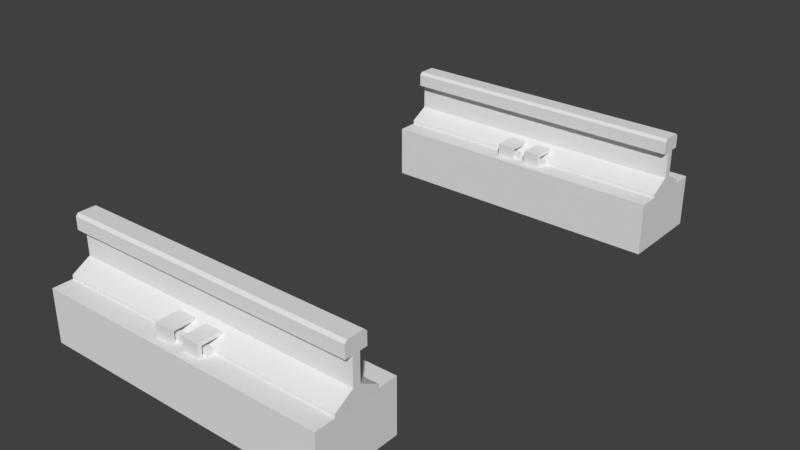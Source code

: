 # Source: Rails_Only.blend  (saved by Blender 2.79.0; exported with 4.5.12 LTS)
import bpy
from mathutils import Matrix  # noqa: F401  (used for matrix-valued properties, if any)

bpy.ops.wm.read_factory_settings(use_empty=True)
scene = bpy.context.scene
scene.name = 'Scene'

# ---- collections
col_collection_1 = bpy.data.collections.new('Collection 1'); scene.collection.children.link(col_collection_1)

# ---- materials (node trees are filled in below, after node groups)
mat_prototype_texture = bpy.data.materials.new('Prototype Texture')
mat_prototype_texture.alpha_threshold = 0.0
mat_prototype_texture.use_transparent_shadow = False
mat_prototype_texture.roughness = 0.5
mat_concrete = bpy.data.materials.new('concrete')
mat_concrete.alpha_threshold = 0.0
mat_concrete.use_transparent_shadow = False
mat_concrete.roughness = 0.5
mat_tie = bpy.data.materials.new('tie')
mat_tie.alpha_threshold = 0.0
mat_tie.use_transparent_shadow = False
mat_tie.roughness = 0.5
mat_darkconcrete = bpy.data.materials.new('darkconcrete')
mat_darkconcrete.alpha_threshold = 0.0
mat_darkconcrete.use_transparent_shadow = False
mat_darkconcrete.roughness = 0.5

# ---- material node trees

# ---- world
world_world = bpy.data.worlds.new('World'); scene.world = world_world
world_world.color = (0.05088, 0.05088, 0.05088)
world_world.use_sun_shadow = False
world_world.sun_shadow_jitter_overblur = 0.0
world_world.cycles.sampling_method = 'MANUAL'

# ---- meshes
me_cube_001 = bpy.data.meshes.new('Cube.001')
me_cube_001.from_pydata([(0.5, -0.6794, 0.1905), (-0.5, -0.7429, 0.2263), (-0.5, -0.6794, 0.1905), (0.5, -0.7429, 0.2263), (-0.5, -0.7266, 0.3683), (-0.5, -0.7175, 0.3175), (-0.5, -0.7429, 0.3175), (-0.5, -0.7847, 0.3683), (-0.5, -0.7683, 0.3175), (-0.5, -0.7937, 0.3175), (-0.5, -0.6794, 0.1778), (-0.5, -0.8318, 0.1778), (-0.5, -0.7683, 0.2263), (-0.5, -0.8318, 0.1905), (0.5, -0.6794, 0.1778), (0.5, -0.8318, 0.1778), (0.5, -0.7683, 0.2263), (0.5, -0.7429, 0.3175), (0.5, -0.8318, 0.1905), (0.5, -0.7175, 0.3175), (0.5, -0.7683, 0.3175), (0.5, -0.7937, 0.3175), (0.5, -0.7266, 0.3683), (0.5, -0.7847, 0.3683), (-0.5, -0.7175, 0.3593), (0.5, -0.7175, 0.3593), (0.5, -0.7937, 0.3593), (-0.5, -0.7937, 0.3593), (-0.5, -0.7266, 0.3683), (-0.5, -0.7847, 0.3683), (0.5, -0.7266, 0.3683), (0.5, -0.7847, 0.3683), (-0.5, -0.7175, 0.3593), (0.5, -0.7175, 0.3593), (0.5, -0.7937, 0.3593), (-0.5, -0.7937, 0.3593)], [], [(3, 1, 6, 17), (2, 10, 11, 13, 12, 8, 9, 27, 7, 4, 24, 5, 6, 1), (16, 12, 13, 18), (11, 15, 18, 13), (17, 6, 5, 19), (12, 16, 20, 8), (0, 2, 1, 3), (25, 19, 5, 24), (9, 8, 20, 21), (15, 14, 0, 3, 17, 19, 25, 22, 23, 26, 21, 20, 16, 18), (11, 10, 14, 15), (27, 9, 21, 26), (0, 14, 10, 2), (30, 33, 32, 28), (30, 28, 29, 31), (35, 34, 31, 29)])
_uv = me_cube_001.uv_layers.new(name='UVMap')
_uv.uv.foreach_set('vector', [0.4506, 0.174, 0.4506, 0.954, 0.4856, 0.954, 0.4856, 0.174, 0.3088, 0.8606, 0.3088, 0.8739, 0.4688, 0.8739, 0.4688, 0.8606, 0.4021, 0.823, 0.4021, 0.7273, 0.4287, 0.7273, 0.4287, 0.6834, 0.4193, 0.6739, 0.3582, 0.6739, 0.3488, 0.6834, 0.3488, 0.7273, 0.3754, 0.7273, 0.3754, 0.823, 0.5893, 0.174, 0.5893, 0.954, 0.6187, 0.954, 0.6187, 0.174, 0.6744, 0.174, 0.6744, 0.954, 0.6843, 0.954, 0.6843, 0.174, 0.6584, 0.954, 0.6584, 0.174, 0.6385, 0.174, 0.6385, 0.954, 0.5567, 0.954, 0.5567, 0.174, 0.4856, 0.174, 0.4856, 0.954, 0.3938, 0.174, 0.3938, 0.954, 0.4506, 0.954, 0.4506, 0.174, 0.6744, 0.174, 0.6584, 0.174, 0.6584, 0.954, 0.6744, 0.954, 0.6385, 0.174, 0.6187, 0.174, 0.6187, 0.954, 0.6385, 0.954, 0.4688, 0.8739, 0.6288, 0.8739, 0.6288, 0.8606, 0.5621, 0.823, 0.5621, 0.7273, 0.5888, 0.7273, 0.5888, 0.6834, 0.5793, 0.6739, 0.5182, 0.6739, 0.5088, 0.6834, 0.5088, 0.7273, 0.5354, 0.7273, 0.5354, 0.823, 0.4688, 0.8606, 0.3889, 0.174, 0.27, 0.174, 0.27, 0.954, 0.3889, 0.954, 0.5567, 0.954, 0.5893, 0.954, 0.5893, 0.174, 0.5567, 0.174, 0.3938, 0.174, 0.3889, 0.174, 0.3889, 0.954, 0.3938, 0.954, 0.9375, 0.9844, 0.9844, 0.9844, 0.9844, 0.01562, 0.9375, 0.01562, 0.9375, 0.9844, 0.9375, 0.01562, 0.7656, 0.01562, 0.7656, 0.9844, 0.7188, 0.01562, 0.7188, 0.9844, 0.7656, 0.9844, 0.7656, 0.01562])
me_cube_001.materials.append(mat_prototype_texture)
me_cube_001.use_remesh_preserve_volume = False
me_cube_001.use_remesh_preserve_attributes = False
me_cube_001.use_mirror_vertex_groups = False
me_cube_001.update()
me_cube_005 = bpy.data.meshes.new('Cube.005')
me_cube_005.from_pydata([(0.5, 0.6794, 0.1905), (-0.5, 0.7429, 0.2263), (-0.5, 0.6794, 0.1905), (0.5, 0.7429, 0.2263), (-0.5, 0.7265, 0.3683), (-0.5, 0.7175, 0.3175), (-0.5, 0.7429, 0.3175), (-0.5, 0.7847, 0.3683), (-0.5, 0.7683, 0.3175), (-0.5, 0.7937, 0.3175), (-0.5, 0.6794, 0.1778), (-0.5, 0.8318, 0.1778), (-0.5, 0.7683, 0.2263), (-0.5, 0.8318, 0.1905), (0.5, 0.6794, 0.1778), (0.5, 0.8318, 0.1778), (0.5, 0.7683, 0.2263), (0.5, 0.7429, 0.3175), (0.5, 0.8318, 0.1905), (0.5, 0.7175, 0.3175), (0.5, 0.7683, 0.3175), (0.5, 0.7937, 0.3175), (0.5, 0.7265, 0.3683), (0.5, 0.7847, 0.3683), (-0.5, 0.7175, 0.3593), (0.5, 0.7175, 0.3593), (0.5, 0.7937, 0.3593), (-0.5, 0.7937, 0.3593), (-0.5, 0.7265, 0.3683), (-0.5, 0.7847, 0.3683), (0.5, 0.7265, 0.3683), (0.5, 0.7847, 0.3683), (-0.5, 0.7175, 0.3593), (0.5, 0.7175, 0.3593), (0.5, 0.7937, 0.3593), (-0.5, 0.7937, 0.3593)], [], [(3, 17, 6, 1), (2, 1, 6, 5, 24, 4, 7, 27, 9, 8, 12, 13, 11, 10), (16, 18, 13, 12), (11, 13, 18, 15), (17, 19, 5, 6), (12, 8, 20, 16), (0, 3, 1, 2), (25, 24, 5, 19), (9, 21, 20, 8), (15, 18, 16, 20, 21, 26, 23, 22, 25, 19, 17, 3, 0, 14), (11, 15, 14, 10), (27, 26, 21, 9), (0, 2, 10, 14), (30, 28, 32, 33), (30, 31, 29, 28), (35, 29, 31, 34)])
_uv = me_cube_005.uv_layers.new(name='UVMap')
_uv.uv.foreach_set('vector', [0.4506, 0.174, 0.4856, 0.174, 0.4856, 0.954, 0.4506, 0.954, 0.3088, 0.8606, 0.3754, 0.823, 0.3754, 0.7273, 0.3488, 0.7273, 0.3488, 0.6834, 0.3582, 0.6739, 0.4193, 0.6739, 0.4287, 0.6834, 0.4287, 0.7273, 0.4021, 0.7273, 0.4021, 0.823, 0.4688, 0.8606, 0.4688, 0.8739, 0.3088, 0.8739, 0.5893, 0.174, 0.6187, 0.174, 0.6187, 0.954, 0.5893, 0.954, 0.6744, 0.174, 0.6843, 0.174, 0.6843, 0.954, 0.6744, 0.954, 0.6584, 0.954, 0.6385, 0.954, 0.6385, 0.174, 0.6584, 0.174, 0.5567, 0.954, 0.4856, 0.954, 0.4856, 0.174, 0.5567, 0.174, 0.3938, 0.174, 0.4506, 0.174, 0.4506, 0.954, 0.3938, 0.954, 0.6744, 0.174, 0.6744, 0.954, 0.6584, 0.954, 0.6584, 0.174, 0.6385, 0.174, 0.6385, 0.954, 0.6187, 0.954, 0.6187, 0.174, 0.4688, 0.8739, 0.4688, 0.8606, 0.5354, 0.823, 0.5354, 0.7273, 0.5088, 0.7273, 0.5088, 0.6834, 0.5182, 0.6739, 0.5793, 0.6739, 0.5888, 0.6834, 0.5888, 0.7273, 0.5621, 0.7273, 0.5621, 0.823, 0.6288, 0.8606, 0.6288, 0.8739, 0.3889, 0.174, 0.3889, 0.954, 0.27, 0.954, 0.27, 0.174, 0.5567, 0.954, 0.5567, 0.174, 0.5893, 0.174, 0.5893, 0.954, 0.3938, 0.174, 0.3938, 0.954, 0.3889, 0.954, 0.3889, 0.174, 0.9375, 0.9844, 0.9375, 0.01562, 0.9844, 0.01562, 0.9844, 0.9844, 0.9375, 0.9844, 0.7656, 0.9844, 0.7656, 0.01562, 0.9375, 0.01562, 0.7188, 0.01562, 0.7656, 0.01562, 0.7656, 0.9844, 0.7188, 0.9844])
me_cube_005.materials.append(mat_prototype_texture)
me_cube_005.use_remesh_preserve_volume = False
me_cube_005.use_remesh_preserve_attributes = False
me_cube_005.use_mirror_vertex_groups = False
me_cube_005.update()
me_cube_002 = bpy.data.meshes.new('Cube.002')
me_cube_002.from_pydata([(-0.08318, -0.8736, 0.2231), (-0.08318, -0.7936, 0.2231), (-0.02607, -0.8736, 0.2231), (-0.02607, -0.7936, 0.2231), (-0.02607, -0.8616, 0.1841), (-0.08318, -0.8616, 0.1841), (-0.02607, -0.8616, 0.2121), (-0.08318, -0.8616, 0.2121), (-0.02607, -0.8056, 0.2121), (-0.08318, -0.8056, 0.2121), (-0.02607, -0.8318, 0.1841), (-0.08318, -0.8318, 0.1841), (-0.08318, -0.8318, 0.1812), (-0.02607, -0.8056, 0.2022), (-0.08318, -0.8056, 0.2022), (-0.08318, -0.7993, 0.2058), (-0.08318, -0.7936, 0.2089), (-0.02607, -0.7936, 0.2089), (-0.09327, -0.8554, 0.1978), (-0.09327, -0.8319, 0.1978), (-0.01598, -0.8554, 0.1978), (-0.01598, -0.8319, 0.1978), (-0.01598, -0.8319, 0.1778), (-0.09327, -0.8319, 0.1778), (-0.01598, -0.8554, 0.1778), (-0.02607, -0.8318, 0.1778), (-0.08318, -0.8318, 0.1778), (-0.02607, -0.8685, 0.1778), (-0.02607, -0.8736, 0.1778), (-0.09327, -0.8554, 0.1778), (-0.08318, -0.8736, 0.1778), (0.07798, -0.8736, 0.2231), (0.07798, -0.7936, 0.2231), (0.02087, -0.8736, 0.2231), (0.02087, -0.7936, 0.2231), (0.02087, -0.8616, 0.1841), (0.07798, -0.8616, 0.1841), (0.02087, -0.8616, 0.2121), (0.07798, -0.8616, 0.2121), (0.02087, -0.8056, 0.2121), (0.07798, -0.8056, 0.2121), (0.02087, -0.8318, 0.1841), (0.07798, -0.8318, 0.1841), (0.07798, -0.8318, 0.1812), (0.02087, -0.8056, 0.2022), (0.07798, -0.8056, 0.2022), (0.07798, -0.7993, 0.2058), (0.07798, -0.7936, 0.2089), (0.02087, -0.7936, 0.2089), (0.08807, -0.8554, 0.1978), (0.08807, -0.8319, 0.1978), (0.01078, -0.8554, 0.1978), (0.01078, -0.8319, 0.1978), (0.01078, -0.8319, 0.1778), (0.08807, -0.8319, 0.1778), (0.01078, -0.8554, 0.1778), (0.02087, -0.8318, 0.1778), (0.07798, -0.8318, 0.1778), (0.02087, -0.8685, 0.1778), (0.02087, -0.8736, 0.1778), (0.08807, -0.8554, 0.1778), (0.07798, -0.8736, 0.1778), (-0.08318, -0.6376, 0.2231), (-0.08318, -0.7176, 0.2231), (-0.02607, -0.6376, 0.2231), (-0.02607, -0.7176, 0.2231), (-0.02607, -0.6496, 0.1841), (-0.08318, -0.6496, 0.1841), (-0.02607, -0.6496, 0.2121), (-0.08318, -0.6496, 0.2121), (-0.02607, -0.7056, 0.2121), (-0.08318, -0.7056, 0.2121), (-0.02607, -0.6794, 0.1841), (-0.08318, -0.6794, 0.1841), (-0.08318, -0.6794, 0.1812), (-0.02607, -0.7056, 0.2022), (-0.08318, -0.7056, 0.2022), (-0.08318, -0.712, 0.2058), (-0.08318, -0.7176, 0.2089), (-0.02607, -0.7176, 0.2089), (-0.09327, -0.6559, 0.1978), (-0.09327, -0.6794, 0.1978), (-0.01598, -0.6559, 0.1978), (-0.01598, -0.6794, 0.1978), (-0.01598, -0.6794, 0.1778), (-0.09327, -0.6794, 0.1778), (-0.01598, -0.6559, 0.1778), (-0.02607, -0.6794, 0.1778), (-0.08318, -0.6794, 0.1778), (-0.02607, -0.6428, 0.1778), (-0.02607, -0.6376, 0.1778), (-0.09327, -0.6559, 0.1778), (-0.08318, -0.6376, 0.1778), (0.07798, -0.6376, 0.2231), (0.07798, -0.7176, 0.2231), (0.02087, -0.6376, 0.2231), (0.02087, -0.7176, 0.2231), (0.02087, -0.6496, 0.1841), (0.07798, -0.6496, 0.1841), (0.02087, -0.6496, 0.2121), (0.07798, -0.6496, 0.2121), (0.02087, -0.7056, 0.2121), (0.07798, -0.7056, 0.2121), (0.02087, -0.6794, 0.1841), (0.07798, -0.6794, 0.1841), (0.07798, -0.6794, 0.1812), (0.02087, -0.7056, 0.2022), (0.07798, -0.7056, 0.2022), (0.07798, -0.712, 0.2058), (0.07798, -0.7176, 0.2089), (0.02087, -0.7176, 0.2089), (0.08807, -0.6559, 0.1978), (0.08807, -0.6794, 0.1978), (0.01078, -0.6559, 0.1978), (0.01078, -0.6794, 0.1978), (0.01078, -0.6794, 0.1778), (0.08807, -0.6794, 0.1778), (0.01078, -0.6559, 0.1778), (0.02087, -0.6794, 0.1778), (0.07798, -0.6794, 0.1778), (0.02087, -0.6428, 0.1778), (0.02087, -0.6376, 0.1778), (0.08807, -0.6559, 0.1778), (0.07798, -0.6376, 0.1778), (-0.08318, 0.8736, 0.2231), (-0.08318, 0.7936, 0.2231), (-0.02607, 0.8736, 0.2231), (-0.02607, 0.7936, 0.2231), (-0.02607, 0.8616, 0.1841), (-0.08318, 0.8616, 0.1841), (-0.02607, 0.8616, 0.2121), (-0.08318, 0.8616, 0.2121), (-0.02607, 0.8056, 0.2121), (-0.08318, 0.8056, 0.2121), (-0.02607, 0.8318, 0.1841), (-0.08318, 0.8318, 0.1841), (-0.08318, 0.8318, 0.1812), (-0.02607, 0.8056, 0.2022), (-0.08318, 0.8056, 0.2022), (-0.08318, 0.7992, 0.2058), (-0.08318, 0.7936, 0.2089), (-0.02607, 0.7936, 0.2089), (-0.09327, 0.8554, 0.1978), (-0.09327, 0.8319, 0.1978), (-0.01598, 0.8554, 0.1978), (-0.01598, 0.8319, 0.1978), (-0.01598, 0.8319, 0.1778), (-0.09327, 0.8319, 0.1778), (-0.01598, 0.8554, 0.1778), (-0.02607, 0.8318, 0.1778), (-0.08318, 0.8318, 0.1778), (-0.02607, 0.8685, 0.1778), (-0.02607, 0.8736, 0.1778), (-0.09327, 0.8554, 0.1778), (-0.08318, 0.8736, 0.1778), (0.07798, 0.8736, 0.2231), (0.07798, 0.7936, 0.2231), (0.02087, 0.8736, 0.2231), (0.02087, 0.7936, 0.2231), (0.02087, 0.8616, 0.1841), (0.07798, 0.8616, 0.1841), (0.02087, 0.8616, 0.2121), (0.07798, 0.8616, 0.2121), (0.02087, 0.8056, 0.2121), (0.07798, 0.8056, 0.2121), (0.02087, 0.8318, 0.1841), (0.07798, 0.8318, 0.1841), (0.07798, 0.8318, 0.1812), (0.02087, 0.8056, 0.2022), (0.07798, 0.8056, 0.2022), (0.07798, 0.7992, 0.2058), (0.07798, 0.7936, 0.2089), (0.02087, 0.7936, 0.2089), (0.08807, 0.8554, 0.1978), (0.08807, 0.8319, 0.1978), (0.01078, 0.8554, 0.1978), (0.01078, 0.8319, 0.1978), (0.01078, 0.8319, 0.1778), (0.08807, 0.8319, 0.1778), (0.01078, 0.8554, 0.1778), (0.02087, 0.8318, 0.1778), (0.07798, 0.8318, 0.1778), (0.02087, 0.8685, 0.1778), (0.02087, 0.8736, 0.1778), (0.08807, 0.8554, 0.1778), (0.07798, 0.8736, 0.1778), (-0.08318, 0.6376, 0.2231), (-0.08318, 0.7176, 0.2231), (-0.02607, 0.6376, 0.2231), (-0.02607, 0.7176, 0.2231), (-0.02607, 0.6496, 0.1841), (-0.08318, 0.6496, 0.1841), (-0.02607, 0.6496, 0.2121), (-0.08318, 0.6496, 0.2121), (-0.02607, 0.7056, 0.2121), (-0.08318, 0.7056, 0.2121), (-0.02607, 0.6794, 0.1841), (-0.08318, 0.6794, 0.1841), (-0.08318, 0.6794, 0.1812), (-0.02607, 0.7056, 0.2022), (-0.08318, 0.7056, 0.2022), (-0.08318, 0.712, 0.2058), (-0.08318, 0.7176, 0.2089), (-0.02607, 0.7176, 0.2089), (-0.09327, 0.6559, 0.1978), (-0.09327, 0.6794, 0.1978), (-0.01598, 0.6559, 0.1978), (-0.01598, 0.6794, 0.1978), (-0.01598, 0.6794, 0.1778), (-0.09327, 0.6794, 0.1778), (-0.01598, 0.6559, 0.1778), (-0.02607, 0.6794, 0.1778), (-0.08318, 0.6794, 0.1778), (-0.02607, 0.6428, 0.1778), (-0.02607, 0.6376, 0.1778), (-0.09327, 0.6559, 0.1778), (-0.08318, 0.6376, 0.1778), (0.07798, 0.6376, 0.2231), (0.07798, 0.7176, 0.2231), (0.02087, 0.6376, 0.2231), (0.02087, 0.7176, 0.2231), (0.02087, 0.6496, 0.1841), (0.07798, 0.6496, 0.1841), (0.02087, 0.6496, 0.2121), (0.07798, 0.6496, 0.2121), (0.02087, 0.7056, 0.2121), (0.07798, 0.7056, 0.2121), (0.02087, 0.6794, 0.1841), (0.07798, 0.6794, 0.1841), (0.07798, 0.6794, 0.1812), (0.02087, 0.7056, 0.2022), (0.07798, 0.7056, 0.2022), (0.07798, 0.712, 0.2058), (0.07798, 0.7176, 0.2089), (0.02087, 0.7176, 0.2089), (0.08807, 0.6559, 0.1978), (0.08807, 0.6794, 0.1978), (0.01078, 0.6559, 0.1978), (0.01078, 0.6794, 0.1978), (0.01078, 0.6794, 0.1778), (0.08807, 0.6794, 0.1778), (0.01078, 0.6559, 0.1778), (0.02087, 0.6794, 0.1778), (0.07798, 0.6794, 0.1778), (0.02087, 0.6428, 0.1778), (0.02087, 0.6376, 0.1778), (0.08807, 0.6559, 0.1778), (0.07798, 0.6376, 0.1778), (-0.5, -0.9, -2.98e-10), (-0.5, -0.9, 0.178), (-0.5, -0.612, -2.98e-10), (-0.5, -0.612, 0.178), (0.5, -0.9, -2.98e-10), (0.5, -0.9, 0.178), (0.5, -0.612, -2.98e-10), (0.5, -0.612, 0.178), (-0.5, 0.9, -2.98e-10), (-0.5, 0.9, 0.178), (-0.5, 0.612, -2.98e-10), (-0.5, 0.612, 0.178), (0.5, 0.9, -2.98e-10), (0.5, 0.9, 0.178), (0.5, 0.612, -2.98e-10), (0.5, 0.612, 0.178)], [], [(3, 1, 0, 2), (5, 4, 10, 11), (6, 7, 9, 8), (4, 5, 7, 6), (16, 15, 14, 9, 7, 0, 1), (17, 16, 1, 3), (17, 13, 14, 15, 16), (14, 13, 8, 9), (11, 12, 26, 30, 0, 7, 5), (13, 17, 3, 8), (21, 19, 18, 20), (22, 23, 19, 21), (25, 26, 12, 11, 10), (24, 22, 21, 20), (26, 25, 27, 28, 30), (27, 25, 10, 4), (30, 28, 2, 0), (23, 29, 18, 19), (29, 24, 20, 18), (28, 27, 4, 6, 8, 3, 2), (34, 33, 31, 32), (36, 42, 41, 35), (37, 39, 40, 38), (35, 37, 38, 36), (47, 32, 31, 38, 40, 45, 46), (48, 34, 32, 47), (48, 47, 46, 45, 44), (45, 40, 39, 44), (42, 36, 38, 31, 61, 57, 43), (44, 39, 34, 48), (52, 51, 49, 50), (53, 52, 50, 54), (56, 41, 42, 43, 57), (55, 51, 52, 53), (57, 61, 59, 58, 56), (58, 35, 41, 56), (61, 31, 33, 59), (54, 50, 49, 60), (60, 49, 51, 55), (59, 33, 34, 39, 37, 35, 58), (65, 64, 62, 63), (67, 73, 72, 66), (68, 70, 71, 69), (66, 68, 69, 67), (78, 63, 62, 69, 71, 76, 77), (79, 65, 63, 78), (79, 78, 77, 76, 75), (76, 71, 70, 75), (73, 67, 69, 62, 92, 88, 74), (75, 70, 65, 79), (83, 82, 80, 81), (84, 83, 81, 85), (87, 72, 73, 74, 88), (86, 82, 83, 84), (88, 92, 90, 89, 87), (89, 66, 72, 87), (92, 62, 64, 90), (85, 81, 80, 91), (91, 80, 82, 86), (90, 64, 65, 70, 68, 66, 89), (96, 94, 93, 95), (98, 97, 103, 104), (99, 100, 102, 101), (97, 98, 100, 99), (109, 108, 107, 102, 100, 93, 94), (110, 109, 94, 96), (110, 106, 107, 108, 109), (107, 106, 101, 102), (104, 105, 119, 123, 93, 100, 98), (106, 110, 96, 101), (114, 112, 111, 113), (115, 116, 112, 114), (118, 119, 105, 104, 103), (117, 115, 114, 113), (119, 118, 120, 121, 123), (120, 118, 103, 97), (123, 121, 95, 93), (116, 122, 111, 112), (122, 117, 113, 111), (121, 120, 97, 99, 101, 96, 95), (127, 126, 124, 125), (129, 135, 134, 128), (130, 132, 133, 131), (128, 130, 131, 129), (140, 125, 124, 131, 133, 138, 139), (141, 127, 125, 140), (141, 140, 139, 138, 137), (138, 133, 132, 137), (135, 129, 131, 124, 154, 150, 136), (137, 132, 127, 141), (145, 144, 142, 143), (146, 145, 143, 147), (149, 134, 135, 136, 150), (148, 144, 145, 146), (150, 154, 152, 151, 149), (151, 128, 134, 149), (154, 124, 126, 152), (147, 143, 142, 153), (153, 142, 144, 148), (152, 126, 127, 132, 130, 128, 151), (158, 156, 155, 157), (160, 159, 165, 166), (161, 162, 164, 163), (159, 160, 162, 161), (171, 170, 169, 164, 162, 155, 156), (172, 171, 156, 158), (172, 168, 169, 170, 171), (169, 168, 163, 164), (166, 167, 181, 185, 155, 162, 160), (168, 172, 158, 163), (176, 174, 173, 175), (177, 178, 174, 176), (180, 181, 167, 166, 165), (179, 177, 176, 175), (181, 180, 182, 183, 185), (182, 180, 165, 159), (185, 183, 157, 155), (178, 184, 173, 174), (184, 179, 175, 173), (183, 182, 159, 161, 163, 158, 157), (189, 187, 186, 188), (191, 190, 196, 197), (192, 193, 195, 194), (190, 191, 193, 192), (202, 201, 200, 195, 193, 186, 187), (203, 202, 187, 189), (203, 199, 200, 201, 202), (200, 199, 194, 195), (197, 198, 212, 216, 186, 193, 191), (199, 203, 189, 194), (207, 205, 204, 206), (208, 209, 205, 207), (211, 212, 198, 197, 196), (210, 208, 207, 206), (212, 211, 213, 214, 216), (213, 211, 196, 190), (216, 214, 188, 186), (209, 215, 204, 205), (215, 210, 206, 204), (214, 213, 190, 192, 194, 189, 188), (220, 219, 217, 218), (222, 228, 227, 221), (223, 225, 226, 224), (221, 223, 224, 222), (233, 218, 217, 224, 226, 231, 232), (234, 220, 218, 233), (234, 233, 232, 231, 230), (231, 226, 225, 230), (228, 222, 224, 217, 247, 243, 229), (230, 225, 220, 234), (238, 237, 235, 236), (239, 238, 236, 240), (242, 227, 228, 229, 243), (241, 237, 238, 239), (243, 247, 245, 244, 242), (244, 221, 227, 242), (247, 217, 219, 245), (240, 236, 235, 246), (246, 235, 237, 241), (245, 219, 220, 225, 223, 221, 244), (248, 249, 251, 250), (250, 251, 255, 254), (254, 255, 253, 252), (252, 253, 249, 248), (250, 254, 252, 248), (255, 251, 249, 253), (256, 258, 259, 257), (258, 262, 263, 259), (262, 260, 261, 263), (260, 256, 257, 261), (258, 256, 260, 262), (263, 261, 257, 259)])
me_cube_002.polygons.foreach_set('material_index', [1, 1, 1, 1, 1, 1, 1, 1, 1, 1, 1, 1, 1, 1, 1, 1, 1, 1, 1, 1, 1, 1, 1, 1, 1, 1, 1, 1, 1, 1, 1, 1, 1, 1, 1, 1, 1, 1, 1, 1, 1, 1, 1, 1, 1, 1, 1, 1, 1, 1, 1, 1, 1, 1, 1, 1, 1, 1, 1, 1, 1, 1, 1, 1, 1, 1, 1, 1, 1, 1, 1, 1, 1, 1, 1, 1, 1, 1, 1, 1, 1, 1, 1, 1, 1, 1, 1, 1, 1, 1, 1, 1, 1, 1, 1, 1, 1, 1, 1, 1, 1, 1, 1, 1, 1, 1, 1, 1, 1, 1, 1, 1, 1, 1, 1, 1, 1, 1, 1, 1, 1, 1, 1, 1, 1, 1, 1, 1, 1, 1, 1, 1, 1, 1, 1, 1, 1, 1, 1, 1, 1, 1, 1, 1, 1, 1, 1, 1, 1, 1, 1, 1, 1, 1, 1, 1, 1, 1, 1, 1, 2, 2, 2, 2, 2, 2, 2, 2, 2, 2, 2, 2])
_uv = me_cube_002.uv_layers.new(name='UVMap')
_uv.uv.foreach_set('vector', [0.554, 0.4144, 0.5337, 0.4144, 0.5337, 0.3802, 0.554, 0.3802, 0.6753, 0.05307, 0.6753, 0.07337, 0.6626, 0.07337, 0.6626, 0.05307, 0.6275, 0.4451, 0.6072, 0.4451, 0.6072, 0.4212, 0.6275, 0.4212, 0.714, 0.1108, 0.714, 0.09052, 0.7257, 0.09052, 0.7257, 0.1108, 0.5951, 0.1687, 0.5964, 0.1711, 0.5979, 0.1739, 0.5937, 0.1739, 0.5937, 0.1978, 0.5891, 0.2029, 0.5891, 0.1687, 0.6047, 0.7284, 0.6047, 0.7081, 0.6106, 0.7081, 0.6106, 0.7284, 0.7364, 0.5988, 0.7313, 0.5988, 0.7313, 0.5785, 0.734, 0.5785, 0.7364, 0.5785, 0.7382, 0.02883, 0.7382, 0.008532, 0.7424, 0.008532, 0.7424, 0.02883, 0.6055, 0.1851, 0.6067, 0.1851, 0.6082, 0.1851, 0.6082, 0.2029, 0.5891, 0.2029, 0.5937, 0.1978, 0.6055, 0.1978, 0.5994, 0.2251, 0.6022, 0.22, 0.6082, 0.22, 0.6035, 0.2251, 0.6614, 0.2071, 0.6614, 0.1796, 0.6714, 0.1796, 0.6714, 0.2071, 0.6492, 0.6636, 0.6492, 0.691, 0.6408, 0.691, 0.6408, 0.6636, 0.7455, 0.1351, 0.7455, 0.1554, 0.744, 0.1554, 0.7428, 0.1554, 0.7428, 0.1351, 0.7512, 0.1827, 0.7512, 0.1927, 0.7428, 0.1927, 0.7428, 0.1827, 0.5864, 0.6365, 0.5864, 0.6568, 0.5707, 0.6568, 0.5685, 0.6568, 0.5685, 0.6365, 0.5891, 0.252, 0.5891, 0.2363, 0.5918, 0.2363, 0.5918, 0.2491, 0.5324, 0.6568, 0.5324, 0.6365, 0.5515, 0.6365, 0.5515, 0.6568, 0.7014, 0.5068, 0.7014, 0.5169, 0.693, 0.5169, 0.693, 0.5068, 0.6885, 0.2516, 0.6885, 0.2241, 0.6969, 0.2241, 0.6969, 0.2516, 0.5891, 0.2542, 0.5891, 0.252, 0.5918, 0.2491, 0.6035, 0.2491, 0.6035, 0.2251, 0.6082, 0.22, 0.6082, 0.2542, 0.5337, 0.4656, 0.5337, 0.4315, 0.554, 0.4315, 0.554, 0.4656, 0.7115, 0.4825, 0.6987, 0.4825, 0.6987, 0.4622, 0.7115, 0.4622, 0.6072, 0.4861, 0.6072, 0.4622, 0.6275, 0.4622, 0.6275, 0.4861, 0.714, 0.1724, 0.7257, 0.1724, 0.7257, 0.1927, 0.714, 0.1927, 0.6022, 0.2712, 0.6082, 0.2712, 0.6082, 0.3054, 0.6035, 0.3003, 0.6035, 0.2764, 0.5994, 0.2764, 0.6009, 0.2736, 0.6567, 0.7284, 0.6507, 0.7284, 0.6507, 0.7081, 0.6567, 0.7081, 0.7322, 0.5543, 0.7322, 0.534, 0.7347, 0.534, 0.7374, 0.534, 0.7374, 0.5543, 0.7338, 0.3663, 0.738, 0.3663, 0.738, 0.3866, 0.7338, 0.3866, 0.5918, 0.2876, 0.5918, 0.3003, 0.6035, 0.3003, 0.6082, 0.3054, 0.5891, 0.3054, 0.5891, 0.2876, 0.5906, 0.2876, 0.5066, 0.6143, 0.5107, 0.6143, 0.5154, 0.6194, 0.5094, 0.6194, 0.6817, 0.4897, 0.6716, 0.4897, 0.6716, 0.4622, 0.6817, 0.4622, 0.677, 0.5785, 0.6854, 0.5785, 0.6854, 0.606, 0.677, 0.606, 0.7455, 0.2301, 0.7428, 0.2301, 0.7428, 0.2098, 0.744, 0.2098, 0.7455, 0.2098, 0.6808, 0.7627, 0.6724, 0.7627, 0.6724, 0.7527, 0.6808, 0.7527, 0.6445, 0.4037, 0.6624, 0.4037, 0.6624, 0.424, 0.6602, 0.424, 0.6445, 0.424, 0.4963, 0.5874, 0.4989, 0.5903, 0.4989, 0.6031, 0.4963, 0.6031, 0.6252, 0.1653, 0.6443, 0.1653, 0.6443, 0.1856, 0.6252, 0.1856, 0.6156, 0.5132, 0.6072, 0.5132, 0.6072, 0.5032, 0.6156, 0.5032, 0.6897, 0.008532, 0.6981, 0.008532, 0.6981, 0.03601, 0.6897, 0.03601, 0.4963, 0.5852, 0.5154, 0.5852, 0.5154, 0.6194, 0.5107, 0.6143, 0.5107, 0.5903, 0.4989, 0.5903, 0.4963, 0.5874, 0.5166, 0.3802, 0.5166, 0.4144, 0.4963, 0.4144, 0.4963, 0.3802, 0.6922, 0.4383, 0.6794, 0.4383, 0.6794, 0.418, 0.6922, 0.418, 0.6275, 0.3289, 0.6275, 0.3529, 0.6072, 0.3529, 0.6072, 0.3289, 0.7092, 0.418, 0.721, 0.418, 0.721, 0.4383, 0.7092, 0.4383, 0.5951, 0.09397, 0.5891, 0.09397, 0.5891, 0.05978, 0.5937, 0.06491, 0.5937, 0.08885, 0.5979, 0.08885, 0.5964, 0.09157, 0.7242, 0.7081, 0.7302, 0.7081, 0.7302, 0.7284, 0.7242, 0.7284, 0.6757, 0.7356, 0.6757, 0.7153, 0.6781, 0.7153, 0.6808, 0.7153, 0.6808, 0.7356, 0.5484, 0.7387, 0.5442, 0.7387, 0.5442, 0.7184, 0.5484, 0.7184, 0.6055, 0.07765, 0.6055, 0.06491, 0.5937, 0.06491, 0.5891, 0.05978, 0.6082, 0.05978, 0.6082, 0.07765, 0.6067, 0.07765, 0.5427, 0.6143, 0.5469, 0.6143, 0.5515, 0.6194, 0.5455, 0.6194, 0.6714, 0.118, 0.6614, 0.118, 0.6614, 0.09052, 0.6714, 0.09052, 0.4975, 0.6738, 0.5059, 0.6738, 0.5059, 0.7013, 0.4975, 0.7013, 0.7534, 0.4825, 0.7507, 0.4825, 0.7507, 0.4622, 0.7519, 0.4622, 0.7534, 0.4622, 0.7524, 0.5169, 0.744, 0.5169, 0.744, 0.5068, 0.7524, 0.5068, 0.642, 0.534, 0.6599, 0.534, 0.6599, 0.5543, 0.6577, 0.5543, 0.642, 0.5543, 0.5324, 0.5874, 0.5351, 0.5903, 0.5351, 0.6031, 0.5324, 0.6031, 0.6443, 0.2977, 0.6252, 0.2977, 0.6252, 0.2774, 0.6443, 0.2774, 0.6505, 0.5169, 0.642, 0.5169, 0.642, 0.5068, 0.6505, 0.5068, 0.5408, 0.7013, 0.5324, 0.7013, 0.5324, 0.6738, 0.5408, 0.6738, 0.5324, 0.5852, 0.5515, 0.5852, 0.5515, 0.6194, 0.5469, 0.6143, 0.5469, 0.5903, 0.5351, 0.5903, 0.5324, 0.5874, 0.4963, 0.4315, 0.5166, 0.4315, 0.5166, 0.4656, 0.4963, 0.4656, 0.7152, 0.534, 0.7152, 0.5543, 0.7024, 0.5543, 0.7024, 0.534, 0.6455, 0.03246, 0.6252, 0.03246, 0.6252, 0.008532, 0.6455, 0.008532, 0.7049, 0.3492, 0.7049, 0.3289, 0.7167, 0.3289, 0.7167, 0.3492, 0.5745, 0.5852, 0.5758, 0.5876, 0.5773, 0.5903, 0.5732, 0.5903, 0.5732, 0.6143, 0.5685, 0.6194, 0.5685, 0.5852, 0.7222, 0.07337, 0.7222, 0.05307, 0.7282, 0.05307, 0.7282, 0.07337, 0.7337, 0.4825, 0.7285, 0.4825, 0.7285, 0.4622, 0.7313, 0.4622, 0.7337, 0.4622, 0.737, 0.2818, 0.737, 0.2615, 0.7412, 0.2615, 0.7412, 0.2818, 0.585, 0.6015, 0.5862, 0.6015, 0.5876, 0.6015, 0.5876, 0.6194, 0.5685, 0.6194, 0.5732, 0.6143, 0.585, 0.6143, 0.5979, 0.1401, 0.5951, 0.1452, 0.5891, 0.1452, 0.5937, 0.1401, 0.6614, 0.1625, 0.6614, 0.1351, 0.6714, 0.1351, 0.6714, 0.1625, 0.6757, 0.6982, 0.6757, 0.6707, 0.6841, 0.6707, 0.6841, 0.6982, 0.7472, 0.7284, 0.7472, 0.7081, 0.7487, 0.7081, 0.7499, 0.7081, 0.7499, 0.7284, 0.7072, 0.7455, 0.7072, 0.7555, 0.6987, 0.7555, 0.6987, 0.7455, 0.6587, 0.6262, 0.6587, 0.6465, 0.643, 0.6465, 0.6408, 0.6465, 0.6408, 0.6262, 0.6082, 0.1132, 0.6082, 0.1289, 0.6055, 0.1289, 0.6055, 0.1162, 0.6443, 0.24, 0.6443, 0.2603, 0.6252, 0.2603, 0.6252, 0.24, 0.6759, 0.5068, 0.6759, 0.5169, 0.6675, 0.5169, 0.6675, 0.5068, 0.6885, 0.1625, 0.6885, 0.1351, 0.6969, 0.1351, 0.6969, 0.1625, 0.6082, 0.111, 0.6082, 0.1132, 0.6055, 0.1162, 0.5937, 0.1162, 0.5937, 0.1401, 0.5891, 0.1452, 0.5891, 0.111, 0.554, 0.3289, 0.554, 0.3631, 0.5337, 0.3631, 0.5337, 0.3289, 0.7012, 0.6262, 0.7139, 0.6262, 0.7139, 0.6465, 0.7012, 0.6465, 0.625, 0.534, 0.625, 0.5579, 0.6047, 0.5579, 0.6047, 0.534, 0.714, 0.2241, 0.7257, 0.2241, 0.7257, 0.2444, 0.714, 0.2444, 0.5384, 0.5681, 0.5324, 0.5681, 0.5324, 0.534, 0.537, 0.5391, 0.537, 0.563, 0.5412, 0.563, 0.5397, 0.5657, 0.7012, 0.7081, 0.7072, 0.7081, 0.7072, 0.7284, 0.7012, 0.7284, 0.4975, 0.7387, 0.4975, 0.7184, 0.4999, 0.7184, 0.5026, 0.7184, 0.5026, 0.7387, 0.5271, 0.7387, 0.523, 0.7387, 0.523, 0.7184, 0.5271, 0.7184, 0.5488, 0.5518, 0.5488, 0.5391, 0.537, 0.5391, 0.5324, 0.534, 0.5515, 0.534, 0.5515, 0.5518, 0.55, 0.5518, 0.5813, 0.4605, 0.5855, 0.4605, 0.5901, 0.4656, 0.5841, 0.4656, 0.6727, 0.03601, 0.6626, 0.03601, 0.6626, 0.008532, 0.6727, 0.008532, 0.6885, 0.1796, 0.6969, 0.1796, 0.6969, 0.2071, 0.6885, 0.2071, 0.7561, 0.5988, 0.7535, 0.5988, 0.7535, 0.5785, 0.7547, 0.5785, 0.7561, 0.5785, 0.6386, 0.7555, 0.6302, 0.7555, 0.6302, 0.7455, 0.6386, 0.7455, 0.642, 0.5713, 0.6599, 0.5713, 0.6599, 0.5916, 0.6577, 0.5916, 0.642, 0.5916, 0.571, 0.4336, 0.5737, 0.4366, 0.5737, 0.4493, 0.571, 0.4493, 0.6443, 0.1108, 0.6252, 0.1108, 0.6252, 0.09052, 0.6443, 0.09052, 0.7581, 0.7555, 0.7497, 0.7555, 0.7497, 0.7455, 0.7581, 0.7455, 0.6969, 0.118, 0.6885, 0.118, 0.6885, 0.09052, 0.6969, 0.09052, 0.571, 0.4315, 0.5901, 0.4315, 0.5901, 0.4656, 0.5855, 0.4605, 0.5855, 0.4366, 0.5737, 0.4366, 0.571, 0.4336, 0.5337, 0.4827, 0.554, 0.4827, 0.554, 0.5169, 0.5337, 0.5169, 0.6924, 0.07337, 0.6924, 0.05307, 0.7051, 0.05307, 0.7051, 0.07337, 0.6252, 0.04953, 0.6455, 0.04953, 0.6455, 0.07346, 0.6252, 0.07346, 0.714, 0.1554, 0.714, 0.1351, 0.7257, 0.1351, 0.7257, 0.1554, 0.5094, 0.5681, 0.5081, 0.5657, 0.5066, 0.563, 0.5107, 0.563, 0.5107, 0.5391, 0.5154, 0.534, 0.5154, 0.5681, 0.6277, 0.7284, 0.6277, 0.7081, 0.6336, 0.7081, 0.6336, 0.7284, 0.7361, 0.6839, 0.731, 0.6839, 0.731, 0.6636, 0.7337, 0.6636, 0.7361, 0.6636, 0.7381, 0.4383, 0.7381, 0.418, 0.7423, 0.418, 0.7423, 0.4383, 0.4989, 0.5518, 0.4977, 0.5518, 0.4963, 0.5518, 0.4963, 0.534, 0.5154, 0.534, 0.5107, 0.5391, 0.4989, 0.5391, 0.5979, 0.03759, 0.5951, 0.04272, 0.5891, 0.04272, 0.5937, 0.03759, 0.6546, 0.4622, 0.6546, 0.4897, 0.6445, 0.4897, 0.6445, 0.4622, 0.6885, 0.3048, 0.6885, 0.2774, 0.6969, 0.2774, 0.6969, 0.3048, 0.7452, 0.07337, 0.7452, 0.05307, 0.7467, 0.05307, 0.7479, 0.05307, 0.7479, 0.07337, 0.7224, 0.2989, 0.7224, 0.3089, 0.714, 0.3089, 0.714, 0.2989, 0.5154, 0.6365, 0.5154, 0.6568, 0.4997, 0.6568, 0.4975, 0.6568, 0.4975, 0.6365, 0.6082, 0.01073, 0.6082, 0.0264, 0.6055, 0.0264, 0.6055, 0.01366, 0.6443, 0.1279, 0.6443, 0.1482, 0.6252, 0.1482, 0.6252, 0.1279, 0.7269, 0.5068, 0.7269, 0.5169, 0.7185, 0.5169, 0.7185, 0.5068, 0.6757, 0.6537, 0.6757, 0.6262, 0.6841, 0.6262, 0.6841, 0.6537, 0.6082, 0.008532, 0.6082, 0.01073, 0.6055, 0.01366, 0.5937, 0.01366, 0.5937, 0.03759, 0.5891, 0.04272, 0.5891, 0.008532, 0.5166, 0.3631, 0.4963, 0.3631, 0.4963, 0.3289, 0.5166, 0.3289, 0.5813, 0.6738, 0.5813, 0.6941, 0.5685, 0.6941, 0.5685, 0.6738, 0.625, 0.6091, 0.6047, 0.6091, 0.6047, 0.5852, 0.625, 0.5852, 0.7024, 0.5988, 0.7024, 0.5785, 0.7142, 0.5785, 0.7142, 0.5988, 0.5841, 0.3631, 0.5828, 0.3607, 0.5813, 0.358, 0.5855, 0.358, 0.5855, 0.3341, 0.5901, 0.3289, 0.5901, 0.3631, 0.714, 0.2818, 0.714, 0.2615, 0.7199, 0.2615, 0.7199, 0.2818, 0.7361, 0.6465, 0.731, 0.6465, 0.731, 0.6262, 0.7337, 0.6262, 0.7361, 0.6262, 0.7428, 0.1108, 0.7428, 0.09052, 0.747, 0.09052, 0.747, 0.1108, 0.5737, 0.3468, 0.5725, 0.3468, 0.571, 0.3468, 0.571, 0.3289, 0.5901, 0.3289, 0.5855, 0.3341, 0.5737, 0.3341, 0.5798, 0.4093, 0.577, 0.4144, 0.571, 0.4144, 0.5757, 0.4093, 0.6614, 0.3048, 0.6614, 0.2774, 0.6714, 0.2774, 0.6714, 0.3048, 0.6131, 0.6636, 0.6131, 0.691, 0.6047, 0.691, 0.6047, 0.6636, 0.7558, 0.6636, 0.7558, 0.6839, 0.7544, 0.6839, 0.7532, 0.6839, 0.7532, 0.6636, 0.6131, 0.7455, 0.6131, 0.7555, 0.6047, 0.7555, 0.6047, 0.7455, 0.6624, 0.3289, 0.6624, 0.3492, 0.6467, 0.3492, 0.6445, 0.3492, 0.6445, 0.3289, 0.5901, 0.3824, 0.5901, 0.3981, 0.5874, 0.3981, 0.5874, 0.3853, 0.6047, 0.6465, 0.6047, 0.6262, 0.6237, 0.6262, 0.6237, 0.6465, 0.7326, 0.7455, 0.7326, 0.7555, 0.7242, 0.7555, 0.7242, 0.7455, 0.6794, 0.401, 0.6794, 0.3735, 0.6879, 0.3735, 0.6879, 0.401, 0.5901, 0.3802, 0.5901, 0.3824, 0.5874, 0.3853, 0.5757, 0.3853, 0.5757, 0.4093, 0.571, 0.4144, 0.571, 0.3802, 0.4963, 0.5169, 0.4963, 0.4827, 0.5166, 0.4827, 0.5166, 0.5169, 0.7139, 0.691, 0.7012, 0.691, 0.7012, 0.6707, 0.7139, 0.6707, 0.6072, 0.4041, 0.6072, 0.3802, 0.6275, 0.3802, 0.6275, 0.4041, 0.7049, 0.3663, 0.7167, 0.3663, 0.7167, 0.3866, 0.7049, 0.3866, 0.5745, 0.5681, 0.5685, 0.5681, 0.5685, 0.534, 0.5732, 0.5391, 0.5732, 0.563, 0.5773, 0.563, 0.5758, 0.5657, 0.7152, 0.008532, 0.7212, 0.008532, 0.7212, 0.02883, 0.7152, 0.02883, 0.5685, 0.7315, 0.5685, 0.7112, 0.5709, 0.7112, 0.5737, 0.7112, 0.5737, 0.7315, 0.7338, 0.3289, 0.738, 0.3289, 0.738, 0.3492, 0.7338, 0.3492, 0.585, 0.5518, 0.585, 0.5391, 0.5732, 0.5391, 0.5685, 0.534, 0.5876, 0.534, 0.5876, 0.5518, 0.5862, 0.5518, 0.5813, 0.5118, 0.5855, 0.5118, 0.5901, 0.5169, 0.5841, 0.5169, 0.6614, 0.2241, 0.6714, 0.2241, 0.6714, 0.2516, 0.6614, 0.2516, 0.677, 0.534, 0.6854, 0.534, 0.6854, 0.5614, 0.677, 0.5614, 0.7558, 0.6465, 0.7532, 0.6465, 0.7532, 0.6262, 0.7544, 0.6262, 0.7558, 0.6262, 0.7479, 0.3089, 0.7394, 0.3089, 0.7394, 0.2989, 0.7479, 0.2989, 0.6445, 0.3663, 0.6624, 0.3663, 0.6624, 0.3866, 0.6602, 0.3866, 0.6445, 0.3866, 0.571, 0.4849, 0.5737, 0.4878, 0.5737, 0.5006, 0.571, 0.5006, 0.6252, 0.2026, 0.6443, 0.2026, 0.6443, 0.2229, 0.6252, 0.2229, 0.577, 0.7586, 0.5685, 0.7586, 0.5685, 0.7486, 0.577, 0.7486, 0.6794, 0.3289, 0.6879, 0.3289, 0.6879, 0.3564, 0.6794, 0.3564, 0.571, 0.4827, 0.5901, 0.4827, 0.5901, 0.5169, 0.5855, 0.5118, 0.5855, 0.4878, 0.5737, 0.4878, 0.571, 0.4849, 0.382, 0.691, 0.2865, 0.691, 0.2865, 0.5365, 0.382, 0.5365, 0.9045, 0.5365, 0.809, 0.5365, 0.809, 3.198e-08, 0.9045, 0.0, 0.191, 0.691, 0.09549, 0.691, 0.09549, 0.5365, 0.191, 0.5365, 0.7135, 0.0, 0.809, 0.0, 0.809, 0.5365, 0.7135, 0.5365, 0.4635, 0.5365, 0.4635, 6.395e-08, 0.618, 0.0, 0.618, 0.5365, 1.279e-07, 0.5365, 0.0, 6.395e-08, 0.1545, 0.0, 0.1545, 0.5365, 0.2865, 0.5365, 0.2865, 0.691, 0.191, 0.691, 0.191, 0.5365, 0.9045, 0.5365, 0.9045, 0.0, 1.0, 0.0, 1.0, 0.5365, 0.09549, 0.5365, 0.09549, 0.691, 4.797e-08, 0.691, 0.0, 0.5365, 0.618, 0.5365, 0.618, 0.0, 0.7135, 0.0, 0.7135, 0.5365, 0.1545, 6.395e-08, 0.309, 0.0, 0.309, 0.5365, 0.1545, 0.5365, 0.309, 6.395e-08, 0.4635, 0.0, 0.4635, 0.5365, 0.309, 0.5365])
_uv.active_render = True
_uv = me_cube_002.uv_layers.new(name='UVMap.001')
_uv.uv.foreach_set('vector', [0.0, 0.0, 0.0, 0.0, 0.0, 0.0, 0.0, 0.0, 0.0, 0.0, 0.0, 0.0, 0.0, 0.0, 0.0, 0.0, 0.0, 0.0, 0.0, 0.0, 0.0, 0.0, 0.0, 0.0, 0.0, 0.0, 0.0, 0.0, 0.0, 0.0, 0.0, 0.0, 0.0, 0.0, 0.0, 0.0, 0.0, 0.0, 0.0, 0.0, 0.0, 0.0, 0.0, 0.0, 0.0, 0.0, 0.0, 0.0, 0.0, 0.0, 0.0, 0.0, 0.0, 0.0, 0.0, 0.0, 0.0, 0.0, 0.0, 0.0, 0.0, 0.0, 0.0, 0.0, 0.0, 0.0, 0.0, 0.0, 0.0, 0.0, 0.0, 0.0, 0.0, 0.0, 0.0, 0.0, 0.0, 0.0, 0.0, 0.0, 0.0, 0.0, 0.0, 0.0, 0.0, 0.0, 0.0, 0.0, 0.0, 0.0, 0.0, 0.0, 0.0, 0.0, 0.0, 0.0, 0.0, 0.0, 0.0, 0.0, 0.0, 0.0, 0.0, 0.0, 0.0, 0.0, 0.0, 0.0, 0.0, 0.0, 0.0, 0.0, 0.0, 0.0, 0.0, 0.0, 0.0, 0.0, 0.0, 0.0, 0.0, 0.0, 0.0, 0.0, 0.0, 0.0, 0.0, 0.0, 0.0, 0.0, 0.0, 0.0, 0.0, 0.0, 0.0, 0.0, 0.0, 0.0, 0.0, 0.0, 0.0, 0.0, 0.0, 0.0, 0.0, 0.0, 0.0, 0.0, 0.0, 0.0, 0.0, 0.0, 0.0, 0.0, 0.0, 0.0, 0.0, 0.0, 0.0, 0.0, 0.0, 0.0, 0.0, 0.0, 0.0, 0.0, 0.0, 0.0, 0.0, 0.0, 0.0, 0.0, 0.0, 0.0, 0.0, 0.0, 0.0, 0.0, 0.0, 0.0, 0.0, 0.0, 0.0, 0.0, 0.0, 0.0, 0.0, 0.0, 0.0, 0.0, 0.0, 0.0, 0.0, 0.0, 0.0, 0.0, 0.0, 0.0, 0.0, 0.0, 0.0, 0.0, 0.0, 0.0, 0.0, 0.0, 0.0, 0.0, 0.0, 0.0, 0.0, 0.0, 0.0, 0.0, 0.0, 0.0, 0.0, 0.0, 0.0, 0.0, 0.0, 0.0, 0.0, 0.0, 0.0, 0.0, 0.0, 0.0, 0.0, 0.0, 0.0, 0.0, 0.0, 0.0, 0.0, 0.0, 0.0, 0.0, 0.0, 0.0, 0.0, 0.0, 0.0, 0.0, 0.0, 0.0, 0.0, 0.0, 0.0, 0.0, 0.0, 0.0, 0.0, 0.0, 0.0, 0.0, 0.0, 0.0, 0.0, 0.0, 0.0, 0.0, 0.0, 0.0, 0.0, 0.0, 0.0, 0.0, 0.0, 0.0, 0.0, 0.0, 0.0, 0.0, 0.0, 0.0, 0.0, 0.0, 0.0, 0.0, 0.0, 0.0, 0.0, 0.0, 0.0, 0.0, 0.0, 0.0, 0.0, 0.0, 0.0, 0.0, 0.0, 0.0, 0.0, 0.0, 0.0, 0.0, 0.0, 0.0, 0.0, 0.0, 0.0, 0.0, 0.0, 0.0, 0.0, 0.0, 0.0, 0.0, 0.0, 0.0, 0.0, 0.0, 0.0, 0.0, 0.0, 0.0, 0.0, 0.0, 0.0, 0.0, 0.0, 0.0, 0.0, 0.0, 0.0, 0.0, 0.0, 0.0, 0.0, 0.0, 0.0, 0.0, 0.0, 0.0, 0.0, 0.0, 0.0, 0.0, 0.0, 0.0, 0.0, 0.0, 0.0, 0.0, 0.0, 0.0, 0.0, 0.0, 0.0, 0.0, 0.0, 0.0, 0.0, 0.0, 0.0, 0.0, 0.0, 0.0, 0.0, 0.0, 0.0, 0.0, 0.0, 0.0, 0.0, 0.0, 0.0, 0.0, 0.0, 0.0, 0.0, 0.0, 0.0, 0.0, 0.0, 0.0, 0.0, 0.0, 0.0, 0.0, 0.0, 0.0, 0.0, 0.0, 0.0, 0.0, 0.0, 0.0, 0.0, 0.0, 0.0, 0.0, 0.0, 0.0, 0.0, 0.0, 0.0, 0.0, 0.0, 0.0, 0.0, 0.0, 0.0, 0.0, 0.0, 0.0, 0.0, 0.0, 0.0, 0.0, 0.0, 0.0, 0.0, 0.0, 0.0, 0.0, 0.0, 0.0, 0.0, 0.0, 0.0, 0.0, 0.0, 0.0, 0.0, 0.0, 0.0, 0.0, 0.0, 0.0, 0.0, 0.0, 0.0, 0.0, 0.0, 0.0, 0.0, 0.0, 0.0, 0.0, 0.0, 0.0, 0.0, 0.0, 0.0, 0.0, 0.0, 0.0, 0.0, 0.0, 0.0, 0.0, 0.0, 0.0, 0.0, 0.0, 0.0, 0.0, 0.0, 0.0, 0.0, 0.0, 0.0, 0.0, 0.0, 0.0, 0.0, 0.0, 0.0, 0.0, 0.0, 0.0, 0.0, 0.0, 0.0, 0.0, 0.0, 0.0, 0.0, 0.0, 0.0, 0.0, 0.0, 0.0, 0.0, 0.0, 0.0, 0.0, 0.0, 0.0, 0.0, 0.0, 0.0, 0.0, 0.0, 0.0, 0.0, 0.0, 0.0, 0.0, 0.0, 0.0, 0.0, 0.0, 0.0, 0.0, 0.0, 0.0, 0.0, 0.0, 0.0, 0.0, 0.0, 0.0, 0.0, 0.0, 0.0, 0.0, 0.0, 0.0, 0.0, 0.0, 0.0, 0.0, 0.0, 0.0, 0.0, 0.0, 0.0, 0.0, 0.0, 0.0, 0.0, 0.0, 0.0, 0.0, 0.0, 0.0, 0.0, 0.0, 0.0, 0.0, 0.0, 0.0, 0.0, 0.0, 0.0, 0.0, 0.0, 0.0, 0.0, 0.0, 0.0, 0.0, 0.0, 0.0, 0.0, 0.0, 0.0, 0.0, 0.0, 0.0, 0.0, 0.0, 0.0, 0.0, 0.0, 0.0, 0.0, 0.0, 0.0, 0.0, 0.0, 0.0, 0.0, 0.0, 0.0, 0.0, 0.0, 0.0, 0.0, 0.0, 0.0, 0.0, 0.0, 0.0, 0.0, 0.0, 0.0, 0.0, 0.0, 0.0, 0.0, 0.0, 0.0, 0.0, 0.0, 0.0, 0.0, 0.0, 0.0, 0.0, 0.0, 0.0, 0.0, 0.0, 0.0, 0.0, 0.0, 0.0, 0.0, 0.0, 0.0, 0.0, 0.0, 0.0, 0.0, 0.0, 0.0, 0.0, 0.0, 0.0, 0.0, 0.0, 0.0, 0.0, 0.0, 0.0, 0.0, 0.0, 0.0, 0.0, 0.0, 0.0, 0.0, 0.0, 0.0, 0.0, 0.0, 0.0, 0.0, 0.0, 0.0, 0.0, 0.0, 0.0, 0.0, 0.0, 0.0, 0.0, 0.0, 0.0, 0.0, 0.0, 0.0, 0.0, 0.0, 0.0, 0.0, 0.0, 0.0, 0.0, 0.0, 0.0, 0.0, 0.0, 0.0, 0.0, 0.0, 0.0, 0.0, 0.0, 0.0, 0.0, 0.0, 0.0, 0.0, 0.0, 0.0, 0.0, 0.0, 0.0, 0.0, 0.0, 0.0, 0.0, 0.0, 0.0, 0.0, 0.0, 0.0, 0.0, 0.0, 0.0, 0.0, 0.0, 0.0, 0.0, 0.0, 0.0, 0.0, 0.0, 0.0, 0.0, 0.0, 0.0, 0.0, 0.0, 0.0, 0.0, 0.0, 0.0, 0.0, 0.0, 0.0, 0.0, 0.0, 0.0, 0.0, 0.0, 0.0, 0.0, 0.0, 0.0, 0.0, 0.0, 0.0, 0.0, 0.0, 0.0, 0.0, 0.0, 0.0, 0.0, 0.0, 0.0, 0.0, 0.0, 0.0, 0.0, 0.0, 0.0, 0.0, 0.0, 0.0, 0.0, 0.0, 0.0, 0.0, 0.0, 0.0, 0.0, 0.0, 0.0, 0.0, 0.0, 0.0, 0.0, 0.0, 0.0, 0.0, 0.0, 0.0, 0.0, 0.0, 0.0, 0.0, 0.0, 0.0, 0.0, 0.0, 0.0, 0.0, 0.0, 0.0, 0.0, 0.0, 0.0, 0.0, 0.0, 0.0, 0.0, 0.0, 0.0, 0.0, 0.0, 0.0, 0.0, 0.0, 0.0, 0.0, 0.0, 0.0, 0.0, 0.0, 0.0, 0.0, 0.0, 0.0, 0.0, 0.0, 0.0, 0.0, 0.0, 0.0, 0.0, 0.0, 0.0, 0.0, 0.0, 0.0, 0.0, 0.0, 0.0, 0.0, 0.0, 0.0, 0.0, 0.0, 0.0, 0.0, 0.0, 0.0, 0.0, 0.0, 0.0, 0.0, 0.0, 0.0, 0.0, 0.0, 0.0, 0.0, 0.0, 0.0, 0.0, 0.0, 0.0, 0.0, 0.0, 0.0, 0.0, 0.0, 0.0, 0.0, 0.0, 0.0, 0.0, 0.0, 0.0, 0.0, 0.0, 0.0, 0.0, 0.0, 0.0, 0.0, 0.0, 0.0, 0.0, 0.0, 0.0, 0.0, 0.0, 0.0, 0.0, 0.0, 0.0, 0.0, 0.0, 0.0, 0.0, 0.0, 0.0, 0.0, 0.0, 0.0, 0.0, 0.0, 0.0, 0.0, 0.0, 0.0, 0.0, 0.0, 0.0, 0.0, 0.0, 0.0, 0.0, 0.0, 0.0, 0.0, 0.0, 0.0, 0.0, 0.0, 0.0, 0.0, 0.0, 0.0, 0.0, 0.0, 0.0, 0.0, 0.0, 0.0, 0.0, 0.0, 0.0, 0.0, 0.0, 0.0, 0.0, 0.0, 0.0, 0.0, 0.0, 0.0, 0.0, 0.0, 0.0, 0.0, 0.0, 0.0, 0.0, 0.0, 0.0, 0.0, 0.0, 0.0, 0.0, 0.0, 0.0, 0.0, 0.0, 0.0, 0.0, 0.0, 0.0, 0.0, 0.0, 0.0, 0.0, 0.0, 0.0, 0.0, 0.0, 0.0, 0.0, 0.0, 0.0, 0.0, 0.0, 0.0, 0.0, 0.0, 0.0, 0.0, 0.0, 0.0, 0.0, 0.0, 0.0, 0.0, 0.0, 0.0, 0.0, 0.0, 0.0, 0.0, 0.0, 0.0, 0.0, 0.0, 0.0, 0.0, 0.0, 0.0, 0.0, 0.0, 0.0, 0.0, 0.0, 0.0, 0.0, 0.0, 0.0, 0.0, 0.0, 0.0, 0.0, 0.0, 0.0, 0.0, 0.0, 0.0, 0.0, 0.0, 0.0, 0.0, 0.0, 0.0, 0.0, 0.0, 0.0, 0.0, 0.0, 0.0, 0.0, 0.0, 0.0, 0.0, 0.0, 0.0, 0.0, 0.0, 0.0, 0.0, 0.0, 0.0, 0.0, 0.0, 0.0, 0.0, 0.0, 0.0, 0.0, 0.0, 0.0, 0.0, 0.0, 0.0, 0.0, 0.0, 0.0, 0.0, 0.0, 0.0, 0.0, 0.0, 0.0, 0.0, 0.0, 0.0, 0.0, 0.0, 0.0, 0.0, 0.0, 0.0, 0.0, 0.0, 0.0, 0.0, 0.0, 0.0, 0.0, 0.0, 0.0, 0.0, 0.0, 0.0, 0.0, 0.0, 0.0, 0.0, 0.0, 0.0, 0.0, 0.0, 0.0, 0.0, 0.0, 0.0, 0.0, 0.0, 0.0, 0.0, 0.0, 0.0, 0.0, 0.0, 0.0, 0.0, 0.0, 0.0, 0.0, 0.0, 0.0, 0.0, 0.0, 0.0, 0.0, 0.0, 0.0, 0.0, 0.0, 0.0, 0.0, 0.0, 0.0, 0.0, 0.0, 0.0, 0.0, 0.0, 0.0, 0.0, 0.0, 0.0, 0.0, 0.0, 0.0, 0.0, 0.0, 0.0, 0.0, 0.0, 0.0, 0.0, 0.0, 0.0, 0.0, 0.0, 0.0, 0.0, 0.0, 0.0, 0.0, 0.0, 0.0, 0.0, 0.0, 0.0, 0.0, 0.0, 0.0, 0.0, 0.0, 0.0, 0.0, 0.0, 0.0, 0.0, 0.0, 0.0, 0.0, 0.0, 0.0, 0.0, 0.0, 0.0, 0.0, 0.0, 0.0, 0.0, 0.0, 0.0, 0.0, 0.0, 0.0, 0.0, 0.0, 0.0, 0.0, 0.0, 0.0, 0.0, 0.0, 0.0, 0.0, 0.0, 0.0, 0.0, 0.0, 0.0, 0.0, 0.0, 0.0, 0.0, 0.0, 0.0, 0.0, 0.0, 0.0, 0.0, 0.0, 0.0, 0.0, 0.0, 0.0, 0.0, 0.0, 0.0, 0.0, 0.0, 0.0, 0.0, 0.0, 0.0, 0.0, 0.0, 0.0, 0.0, 0.0, 0.0, 0.0, 0.0, 0.0, 0.0, 0.0, 0.0, 0.0, 0.0, 0.0, 0.0, 0.0, 0.0, 0.0, 0.0, 0.0, 0.0, 0.0, 0.0, 0.0, 0.0, 0.0, 0.0, 0.0, 0.0, 0.0, 0.0, 0.0, 0.0, 0.0, 0.0, 0.0, 0.0, 0.0, 0.0, 0.0, 0.0, 0.0, 0.0, 0.0, 0.0, 0.0, 0.0, 0.0, 0.0, 0.0, 0.0, 0.0, 0.0, 0.0, 0.0, 0.0, 0.0, 0.0, 0.0, 0.0, 0.0, 0.0, 0.0, 0.0, 0.0, 0.0, 0.0, 0.0, 0.0, 0.0, 0.0, 0.0, 0.0, 0.0, 0.0, 0.0, 0.0, 0.0, 0.0, 0.0, 0.0, 0.0, 0.0, 0.0, 0.0, 0.0, 0.0, 0.0, 0.0, 0.0, 0.0, 0.0, 0.0, 0.0, 0.0, 0.0, 0.0, 0.0, 0.0, 0.0, 0.0, 0.0, 0.0, 0.0, 0.0, 0.0, 0.0, 0.0, 0.0, 0.0, 0.0, 0.0, 0.0, 0.0, 0.0, 0.0, 0.0, 0.0, 0.0, 0.0, 0.0, 0.0, 0.0, 0.0, 0.0, 0.0, 0.0, 0.0, 0.0, 0.0, 0.0, 0.0, 0.0, 0.0, 0.0, 0.0, 0.0, 0.0, 0.0, 0.0, 0.0, 0.0, 0.0, 0.0, 0.0, 0.0, 0.0, 0.0, 0.0, 0.0, 0.0, 0.0, 0.0, 0.0, 0.0, 0.0, 0.0, 0.0, 0.0, 0.0, 0.0, 0.0, 0.0, 0.0, 0.0, 0.0, 0.0, 0.0, 0.0, 0.0, 0.0, 0.0, 0.0, 0.0, 0.0, 0.0, 0.0, 0.0, 0.0, 0.0, 0.0, 0.0, 0.0, 0.0, 0.0, 0.0, 0.0, 0.0, 0.0, 0.0, 0.0, 0.0, 0.0, 0.0, 0.0, 0.0, 0.0, 0.0, 0.0, 0.0, 0.0, 0.0, 0.0, 0.0, 0.0, 0.0, 0.0, 0.0, 0.0, 0.0, 0.0, 0.0, 0.0, 0.0, 0.0, 0.0, 0.0, 0.0, 0.0, 0.0, 0.0, 0.0, 0.0, 0.0, 0.0, 0.0, 0.0, 0.0, 0.0, 0.0, 0.0, 0.0, 0.0, 0.0, 0.0, 0.0, 0.0, 0.0, 0.0, 0.0, 0.0, 0.0, 0.0, 0.0, 0.0, 0.0, 0.0, 0.0, 0.0, 0.0, 0.0, 0.0, 0.0, 0.0, 0.0, 0.0, 0.0, 0.0, 0.0, 0.0, 0.0, 0.0, 0.0, 0.0, 0.0, 0.0, 0.0, 0.0, 0.0, 0.0, 0.0, 0.0, 0.0, 0.0, 0.0, 0.0, 0.0, 0.0, 0.0, 0.0, 0.0, 0.0, 0.0, 0.0, 0.0, 0.0, 0.0, 0.0, 0.0, 0.0, 0.0, 0.0, 0.0, 0.0, 0.0, 0.0, 0.0, 0.0, 0.0, 0.0, 0.0, 0.0, 0.0, 0.0, 0.0, 0.0, 0.0, 0.0, 0.0, 0.0, 0.0, 0.0, 0.0, 0.0, 0.0, 0.0, 0.0, 0.0, 0.0, 0.0, 0.0, 0.0, 0.0, 0.0, 0.0, 0.0, 0.0, 0.0, 0.0, 0.0, 0.0, 0.0, 0.0, 0.0, 0.0, 0.0, 0.0, 0.0, 0.0, 0.0, 0.0, 0.0, 0.0, 0.0, 0.0, 0.0, 0.0, 0.0, 0.0, 0.0, 0.0, 0.0, 0.0, 0.0, 0.0, 0.0, 0.0, 0.0, 0.0, 0.0, 0.0, 0.0, 0.0, 0.0])
_uv = me_cube_002.uv_layers.new(name='UVMap.002')
_uv.uv.foreach_set('vector', [0.0, 0.0, 0.0, 0.0, 0.0, 0.0, 0.0, 0.0, 0.0, 0.0, 0.0, 0.0, 0.0, 0.0, 0.0, 0.0, 0.0, 0.0, 0.0, 0.0, 0.0, 0.0, 0.0, 0.0, 0.0, 0.0, 0.0, 0.0, 0.0, 0.0, 0.0, 0.0, 0.0, 0.0, 0.0, 0.0, 0.0, 0.0, 0.0, 0.0, 0.0, 0.0, 0.0, 0.0, 0.0, 0.0, 0.0, 0.0, 0.0, 0.0, 0.0, 0.0, 0.0, 0.0, 0.0, 0.0, 0.0, 0.0, 0.0, 0.0, 0.0, 0.0, 0.0, 0.0, 0.0, 0.0, 0.0, 0.0, 0.0, 0.0, 0.0, 0.0, 0.0, 0.0, 0.0, 0.0, 0.0, 0.0, 0.0, 0.0, 0.0, 0.0, 0.0, 0.0, 0.0, 0.0, 0.0, 0.0, 0.0, 0.0, 0.0, 0.0, 0.0, 0.0, 0.0, 0.0, 0.0, 0.0, 0.0, 0.0, 0.0, 0.0, 0.0, 0.0, 0.0, 0.0, 0.0, 0.0, 0.0, 0.0, 0.0, 0.0, 0.0, 0.0, 0.0, 0.0, 0.0, 0.0, 0.0, 0.0, 0.0, 0.0, 0.0, 0.0, 0.0, 0.0, 0.0, 0.0, 0.0, 0.0, 0.0, 0.0, 0.0, 0.0, 0.0, 0.0, 0.0, 0.0, 0.0, 0.0, 0.0, 0.0, 0.0, 0.0, 0.0, 0.0, 0.0, 0.0, 0.0, 0.0, 0.0, 0.0, 0.0, 0.0, 0.0, 0.0, 0.0, 0.0, 0.0, 0.0, 0.0, 0.0, 0.0, 0.0, 0.0, 0.0, 0.0, 0.0, 0.0, 0.0, 0.0, 0.0, 0.0, 0.0, 0.0, 0.0, 0.0, 0.0, 0.0, 0.0, 0.0, 0.0, 0.0, 0.0, 0.0, 0.0, 0.0, 0.0, 0.0, 0.0, 0.0, 0.0, 0.0, 0.0, 0.0, 0.0, 0.0, 0.0, 0.0, 0.0, 0.0, 0.0, 0.0, 0.0, 0.0, 0.0, 0.0, 0.0, 0.0, 0.0, 0.0, 0.0, 0.0, 0.0, 0.0, 0.0, 0.0, 0.0, 0.0, 0.0, 0.0, 0.0, 0.0, 0.0, 0.0, 0.0, 0.0, 0.0, 0.0, 0.0, 0.0, 0.0, 0.0, 0.0, 0.0, 0.0, 0.0, 0.0, 0.0, 0.0, 0.0, 0.0, 0.0, 0.0, 0.0, 0.0, 0.0, 0.0, 0.0, 0.0, 0.0, 0.0, 0.0, 0.0, 0.0, 0.0, 0.0, 0.0, 0.0, 0.0, 0.0, 0.0, 0.0, 0.0, 0.0, 0.0, 0.0, 0.0, 0.0, 0.0, 0.0, 0.0, 0.0, 0.0, 0.0, 0.0, 0.0, 0.0, 0.0, 0.0, 0.0, 0.0, 0.0, 0.0, 0.0, 0.0, 0.0, 0.0, 0.0, 0.0, 0.0, 0.0, 0.0, 0.0, 0.0, 0.0, 0.0, 0.0, 0.0, 0.0, 0.0, 0.0, 0.0, 0.0, 0.0, 0.0, 0.0, 0.0, 0.0, 0.0, 0.0, 0.0, 0.0, 0.0, 0.0, 0.0, 0.0, 0.0, 0.0, 0.0, 0.0, 0.0, 0.0, 0.0, 0.0, 0.0, 0.0, 0.0, 0.0, 0.0, 0.0, 0.0, 0.0, 0.0, 0.0, 0.0, 0.0, 0.0, 0.0, 0.0, 0.0, 0.0, 0.0, 0.0, 0.0, 0.0, 0.0, 0.0, 0.0, 0.0, 0.0, 0.0, 0.0, 0.0, 0.0, 0.0, 0.0, 0.0, 0.0, 0.0, 0.0, 0.0, 0.0, 0.0, 0.0, 0.0, 0.0, 0.0, 0.0, 0.0, 0.0, 0.0, 0.0, 0.0, 0.0, 0.0, 0.0, 0.0, 0.0, 0.0, 0.0, 0.0, 0.0, 0.0, 0.0, 0.0, 0.0, 0.0, 0.0, 0.0, 0.0, 0.0, 0.0, 0.0, 0.0, 0.0, 0.0, 0.0, 0.0, 0.0, 0.0, 0.0, 0.0, 0.0, 0.0, 0.0, 0.0, 0.0, 0.0, 0.0, 0.0, 0.0, 0.0, 0.0, 0.0, 0.0, 0.0, 0.0, 0.0, 0.0, 0.0, 0.0, 0.0, 0.0, 0.0, 0.0, 0.0, 0.0, 0.0, 0.0, 0.0, 0.0, 0.0, 0.0, 0.0, 0.0, 0.0, 0.0, 0.0, 0.0, 0.0, 0.0, 0.0, 0.0, 0.0, 0.0, 0.0, 0.0, 0.0, 0.0, 0.0, 0.0, 0.0, 0.0, 0.0, 0.0, 0.0, 0.0, 0.0, 0.0, 0.0, 0.0, 0.0, 0.0, 0.0, 0.0, 0.0, 0.0, 0.0, 0.0, 0.0, 0.0, 0.0, 0.0, 0.0, 0.0, 0.0, 0.0, 0.0, 0.0, 0.0, 0.0, 0.0, 0.0, 0.0, 0.0, 0.0, 0.0, 0.0, 0.0, 0.0, 0.0, 0.0, 0.0, 0.0, 0.0, 0.0, 0.0, 0.0, 0.0, 0.0, 0.0, 0.0, 0.0, 0.0, 0.0, 0.0, 0.0, 0.0, 0.0, 0.0, 0.0, 0.0, 0.0, 0.0, 0.0, 0.0, 0.0, 0.0, 0.0, 0.0, 0.0, 0.0, 0.0, 0.0, 0.0, 0.0, 0.0, 0.0, 0.0, 0.0, 0.0, 0.0, 0.0, 0.0, 0.0, 0.0, 0.0, 0.0, 0.0, 0.0, 0.0, 0.0, 0.0, 0.0, 0.0, 0.0, 0.0, 0.0, 0.0, 0.0, 0.0, 0.0, 0.0, 0.0, 0.0, 0.0, 0.0, 0.0, 0.0, 0.0, 0.0, 0.0, 0.0, 0.0, 0.0, 0.0, 0.0, 0.0, 0.0, 0.0, 0.0, 0.0, 0.0, 0.0, 0.0, 0.0, 0.0, 0.0, 0.0, 0.0, 0.0, 0.0, 0.0, 0.0, 0.0, 0.0, 0.0, 0.0, 0.0, 0.0, 0.0, 0.0, 0.0, 0.0, 0.0, 0.0, 0.0, 0.0, 0.0, 0.0, 0.0, 0.0, 0.0, 0.0, 0.0, 0.0, 0.0, 0.0, 0.0, 0.0, 0.0, 0.0, 0.0, 0.0, 0.0, 0.0, 0.0, 0.0, 0.0, 0.0, 0.0, 0.0, 0.0, 0.0, 0.0, 0.0, 0.0, 0.0, 0.0, 0.0, 0.0, 0.0, 0.0, 0.0, 0.0, 0.0, 0.0, 0.0, 0.0, 0.0, 0.0, 0.0, 0.0, 0.0, 0.0, 0.0, 0.0, 0.0, 0.0, 0.0, 0.0, 0.0, 0.0, 0.0, 0.0, 0.0, 0.0, 0.0, 0.0, 0.0, 0.0, 0.0, 0.0, 0.0, 0.0, 0.0, 0.0, 0.0, 0.0, 0.0, 0.0, 0.0, 0.0, 0.0, 0.0, 0.0, 0.0, 0.0, 0.0, 0.0, 0.0, 0.0, 0.0, 0.0, 0.0, 0.0, 0.0, 0.0, 0.0, 0.0, 0.0, 0.0, 0.0, 0.0, 0.0, 0.0, 0.0, 0.0, 0.0, 0.0, 0.0, 0.0, 0.0, 0.0, 0.0, 0.0, 0.0, 0.0, 0.0, 0.0, 0.0, 0.0, 0.0, 0.0, 0.0, 0.0, 0.0, 0.0, 0.0, 0.0, 0.0, 0.0, 0.0, 0.0, 0.0, 0.0, 0.0, 0.0, 0.0, 0.0, 0.0, 0.0, 0.0, 0.0, 0.0, 0.0, 0.0, 0.0, 0.0, 0.0, 0.0, 0.0, 0.0, 0.0, 0.0, 0.0, 0.0, 0.0, 0.0, 0.0, 0.0, 0.0, 0.0, 0.0, 0.0, 0.0, 0.0, 0.0, 0.0, 0.0, 0.0, 0.0, 0.0, 0.0, 0.0, 0.0, 0.0, 0.0, 0.0, 0.0, 0.0, 0.0, 0.0, 0.0, 0.0, 0.0, 0.0, 0.0, 0.0, 0.0, 0.0, 0.0, 0.0, 0.0, 0.0, 0.0, 0.0, 0.0, 0.0, 0.0, 0.0, 0.0, 0.0, 0.0, 0.0, 0.0, 0.0, 0.0, 0.0, 0.0, 0.0, 0.0, 0.0, 0.0, 0.0, 0.0, 0.0, 0.0, 0.0, 0.0, 0.0, 0.0, 0.0, 0.0, 0.0, 0.0, 0.0, 0.0, 0.0, 0.0, 0.0, 0.0, 0.0, 0.0, 0.0, 0.0, 0.0, 0.0, 0.0, 0.0, 0.0, 0.0, 0.0, 0.0, 0.0, 0.0, 0.0, 0.0, 0.0, 0.0, 0.0, 0.0, 0.0, 0.0, 0.0, 0.0, 0.0, 0.0, 0.0, 0.0, 0.0, 0.0, 0.0, 0.0, 0.0, 0.0, 0.0, 0.0, 0.0, 0.0, 0.0, 0.0, 0.0, 0.0, 0.0, 0.0, 0.0, 0.0, 0.0, 0.0, 0.0, 0.0, 0.0, 0.0, 0.0, 0.0, 0.0, 0.0, 0.0, 0.0, 0.0, 0.0, 0.0, 0.0, 0.0, 0.0, 0.0, 0.0, 0.0, 0.0, 0.0, 0.0, 0.0, 0.0, 0.0, 0.0, 0.0, 0.0, 0.0, 0.0, 0.0, 0.0, 0.0, 0.0, 0.0, 0.0, 0.0, 0.0, 0.0, 0.0, 0.0, 0.0, 0.0, 0.0, 0.0, 0.0, 0.0, 0.0, 0.0, 0.0, 0.0, 0.0, 0.0, 0.0, 0.0, 0.0, 0.0, 0.0, 0.0, 0.0, 0.0, 0.0, 0.0, 0.0, 0.0, 0.0, 0.0, 0.0, 0.0, 0.0, 0.0, 0.0, 0.0, 0.0, 0.0, 0.0, 0.0, 0.0, 0.0, 0.0, 0.0, 0.0, 0.0, 0.0, 0.0, 0.0, 0.0, 0.0, 0.0, 0.0, 0.0, 0.0, 0.0, 0.0, 0.0, 0.0, 0.0, 0.0, 0.0, 0.0, 0.0, 0.0, 0.0, 0.0, 0.0, 0.0, 0.0, 0.0, 0.0, 0.0, 0.0, 0.0, 0.0, 0.0, 0.0, 0.0, 0.0, 0.0, 0.0, 0.0, 0.0, 0.0, 0.0, 0.0, 0.0, 0.0, 0.0, 0.0, 0.0, 0.0, 0.0, 0.0, 0.0, 0.0, 0.0, 0.0, 0.0, 0.0, 0.0, 0.0, 0.0, 0.0, 0.0, 0.0, 0.0, 0.0, 0.0, 0.0, 0.0, 0.0, 0.0, 0.0, 0.0, 0.0, 0.0, 0.0, 0.0, 0.0, 0.0, 0.0, 0.0, 0.0, 0.0, 0.0, 0.0, 0.0, 0.0, 0.0, 0.0, 0.0, 0.0, 0.0, 0.0, 0.0, 0.0, 0.0, 0.0, 0.0, 0.0, 0.0, 0.0, 0.0, 0.0, 0.0, 0.0, 0.0, 0.0, 0.0, 0.0, 0.0, 0.0, 0.0, 0.0, 0.0, 0.0, 0.0, 0.0, 0.0, 0.0, 0.0, 0.0, 0.0, 0.0, 0.0, 0.0, 0.0, 0.0, 0.0, 0.0, 0.0, 0.0, 0.0, 0.0, 0.0, 0.0, 0.0, 0.0, 0.0, 0.0, 0.0, 0.0, 0.0, 0.0, 0.0, 0.0, 0.0, 0.0, 0.0, 0.0, 0.0, 0.0, 0.0, 0.0, 0.0, 0.0, 0.0, 0.0, 0.0, 0.0, 0.0, 0.0, 0.0, 0.0, 0.0, 0.0, 0.0, 0.0, 0.0, 0.0, 0.0, 0.0, 0.0, 0.0, 0.0, 0.0, 0.0, 0.0, 0.0, 0.0, 0.0, 0.0, 0.0, 0.0, 0.0, 0.0, 0.0, 0.0, 0.0, 0.0, 0.0, 0.0, 0.0, 0.0, 0.0, 0.0, 0.0, 0.0, 0.0, 0.0, 0.0, 0.0, 0.0, 0.0, 0.0, 0.0, 0.0, 0.0, 0.0, 0.0, 0.0, 0.0, 0.0, 0.0, 0.0, 0.0, 0.0, 0.0, 0.0, 0.0, 0.0, 0.0, 0.0, 0.0, 0.0, 0.0, 0.0, 0.0, 0.0, 0.0, 0.0, 0.0, 0.0, 0.0, 0.0, 0.0, 0.0, 0.0, 0.0, 0.0, 0.0, 0.0, 0.0, 0.0, 0.0, 0.0, 0.0, 0.0, 0.0, 0.0, 0.0, 0.0, 0.0, 0.0, 0.0, 0.0, 0.0, 0.0, 0.0, 0.0, 0.0, 0.0, 0.0, 0.0, 0.0, 0.0, 0.0, 0.0, 0.0, 0.0, 0.0, 0.0, 0.0, 0.0, 0.0, 0.0, 0.0, 0.0, 0.0, 0.0, 0.0, 0.0, 0.0, 0.0, 0.0, 0.0, 0.0, 0.0, 0.0, 0.0, 0.0, 0.0, 0.0, 0.0, 0.0, 0.0, 0.0, 0.0, 0.0, 0.0, 0.0, 0.0, 0.0, 0.0, 0.0, 0.0, 0.0, 0.0, 0.0, 0.0, 0.0, 0.0, 0.0, 0.0, 0.0, 0.0, 0.0, 0.0, 0.0, 0.0, 0.0, 0.0, 0.0, 0.0, 0.0, 0.0, 0.0, 0.0, 0.0, 0.0, 0.0, 0.0, 0.0, 0.0, 0.0, 0.0, 0.0, 0.0, 0.0, 0.0, 0.0, 0.0, 0.0, 0.0, 0.0, 0.0, 0.0, 0.0, 0.0, 0.0, 0.0, 0.0, 0.0, 0.0, 0.0, 0.0, 0.0, 0.0, 0.0, 0.0, 0.0, 0.0, 0.0, 0.0, 0.0, 0.0, 0.0, 0.0, 0.0, 0.0, 0.0, 0.0, 0.0, 0.0, 0.0, 0.0, 0.0, 0.0, 0.0, 0.0, 0.0, 0.0, 0.0, 0.0, 0.0, 0.0, 0.0, 0.0, 0.0, 0.0, 0.0, 0.0, 0.0, 0.0, 0.0, 0.0, 0.0, 0.0, 0.0, 0.0, 0.0, 0.0, 0.0, 0.0, 0.0, 0.0, 0.0, 0.0, 0.0, 0.0, 0.0, 0.0, 0.0, 0.0, 0.0, 0.0, 0.0, 0.0, 0.0, 0.0, 0.0, 0.0, 0.0, 0.0, 0.0, 0.0, 0.0, 0.0, 0.0, 0.0, 0.0, 0.0, 0.0, 0.0, 0.0, 0.0, 0.0, 0.0, 0.0, 0.0, 0.0, 0.0, 0.0, 0.0, 0.0, 0.0, 0.0, 0.0, 0.0, 0.0, 0.0, 0.0, 0.0, 0.0, 0.0, 0.0, 0.0, 0.0, 0.0, 0.0, 0.0, 0.0, 0.0, 0.0, 0.0, 0.0, 0.0, 0.0, 0.0, 0.0, 0.0, 0.0, 0.0, 0.0, 0.0, 0.0, 0.0, 0.0, 0.0, 0.0, 0.0, 0.0, 0.0, 0.0, 0.0, 0.0, 0.0, 0.0, 0.0, 0.0, 0.0, 0.0, 0.0, 0.0, 0.0, 0.0, 0.0, 0.0, 0.0, 0.0, 0.0, 0.0, 0.0, 0.0, 0.0, 0.0, 0.0, 0.0, 0.0, 0.0, 0.0, 0.0, 0.0, 0.0, 0.0, 0.0, 0.0, 0.0, 0.0, 0.0, 0.0, 0.0, 0.0, 0.0, 0.0, 0.0, 0.0, 0.0, 0.0, 0.0, 0.0, 0.0, 0.0, 0.0, 0.0, 0.0, 0.0, 0.0, 0.0, 0.0, 0.0, 0.0, 0.0, 0.0, 0.0, 0.0, 0.0, 0.0, 0.0, 0.0, 0.0, 0.0, 0.0, 0.0, 0.0, 0.0, 0.0, 0.0, 0.0, 0.0, 0.0, 0.0, 0.0, 0.0, 0.0, 0.0, 0.0, 0.0, 0.0, 0.0, 0.0, 0.0, 0.0, 0.0, 0.0, 0.0, 0.0, 0.0, 0.0, 0.0, 0.0, 0.0, 0.0, 0.0, 0.0, 0.0, 0.0, 0.0, 0.0, 0.0, 0.0, 0.0, 0.0, 0.0, 0.0, 0.0, 0.0, 0.0, 0.0, 0.0, 0.0, 0.0, 0.0, 0.0, 0.0, 0.0, 0.0, 0.0, 0.0, 0.0, 0.0, 0.0, 0.0, 0.0, 0.0, 0.0, 0.0, 0.0])
me_cube_002.materials.append(mat_concrete)
me_cube_002.materials.append(mat_tie)
me_cube_002.materials.append(mat_darkconcrete)
me_cube_002.use_remesh_preserve_volume = False
me_cube_002.use_remesh_preserve_attributes = False
me_cube_002.use_mirror_vertex_groups = False
me_cube_002.update()

# ---- objects
ob_rail_left = bpy.data.objects.new('RAIL_LEFT', me_cube_001)
ob_rail_right = bpy.data.objects.new('RAIL_RIGHT', me_cube_005)
ob_rail_base = bpy.data.objects.new('RAIL_BASE', me_cube_002)

# ---- transforms, parenting, visibility, modifiers, constraints
ob_rail_left.location = (0.0, 0.0, 0.0)
ob_rail_left.lineart.crease_threshold = 0.0
ob_rail_right.location = (0.0, 0.0, 0.0)
ob_rail_right.lineart.crease_threshold = 0.0
ob_rail_base.location = (0.0, 0.0, 0.0)
ob_rail_base.lineart.crease_threshold = 0.0

# ---- collection membership
col_collection_1.objects.link(ob_rail_left)
col_collection_1.objects.link(ob_rail_right)
col_collection_1.objects.link(ob_rail_base)

# ---- scene / render settings (as saved in the file)
scene.frame_start = 1; scene.frame_end = 250; scene.frame_set(2)
scene.render.engine = 'BLENDER_EEVEE_NEXT'
scene.render.dither_intensity = 0.0
scene.cycles.use_denoising = False
scene.cycles.samples = 128
scene.cycles.sampling_pattern = 'TABULATED_SOBOL'
scene.cycles.use_adaptive_sampling = False
scene.cycles.use_light_tree = False
scene.cycles.blur_glossy = 0.0
scene.cycles.sample_clamp_indirect = 0.0
scene.view_settings.view_transform = 'Standard'
bpy.context.view_layer.update()

# ---- added for rendering (the .blend has no active camera and no usable light): camera, sun
cam_auto = bpy.data.cameras.new('AutoCamera')
cam_auto.lens = 50.0
cam_auto.sensor_width = 36.0
cam_auto.clip_end = 1000.0
ob_auto_camera = bpy.data.objects.new('AutoCamera', cam_auto)
scene.collection.objects.link(ob_auto_camera)
ob_auto_camera.location = (1.93539, -2.32247, 1.73246)
ob_auto_camera.rotation_euler = (1.09748, -7.21219e-08, 0.694738)
scene.camera = ob_auto_camera
light_auto_sun = bpy.data.lights.new('AutoSun', 'SUN')
light_auto_sun.energy = 3.0
light_auto_sun.angle = 0.0523599
ob_auto_sun = bpy.data.objects.new('AutoSun', light_auto_sun)
scene.collection.objects.link(ob_auto_sun)
ob_auto_sun.rotation_euler = (0.872665, 0.174533, 0.523599)
bpy.context.view_layer.update()
